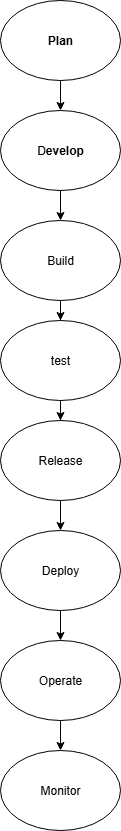

The diagram above was exported from draw.io. Its source (the exported page's mxGraphModel, read from the mxfile embedded in the PNG):
<mxGraphModel dx="872" dy="473" grid="1" gridSize="10" guides="1" tooltips="1" connect="1" arrows="1" fold="1" page="1" pageScale="1" pageWidth="827" pageHeight="1169" math="0" shadow="0">
  <root>
    <mxCell id="0" />
    <mxCell id="1" parent="0" />
    <mxCell id="STJoSkn-cg5AqCA_HAMB-16" value="" style="edgeStyle=orthogonalEdgeStyle;rounded=0;orthogonalLoop=1;jettySize=auto;html=1;" edge="1" parent="1" source="STJoSkn-cg5AqCA_HAMB-1" target="STJoSkn-cg5AqCA_HAMB-2">
      <mxGeometry relative="1" as="geometry" />
    </mxCell>
    <mxCell id="STJoSkn-cg5AqCA_HAMB-1" value="&lt;b&gt;Plan&lt;/b&gt;" style="ellipse;whiteSpace=wrap;html=1;" vertex="1" parent="1">
      <mxGeometry x="354" y="20" width="120" height="80" as="geometry" />
    </mxCell>
    <mxCell id="STJoSkn-cg5AqCA_HAMB-17" value="" style="edgeStyle=orthogonalEdgeStyle;rounded=0;orthogonalLoop=1;jettySize=auto;html=1;" edge="1" parent="1" source="STJoSkn-cg5AqCA_HAMB-2" target="STJoSkn-cg5AqCA_HAMB-3">
      <mxGeometry relative="1" as="geometry" />
    </mxCell>
    <mxCell id="STJoSkn-cg5AqCA_HAMB-2" value="D&lt;b&gt;evelop&lt;/b&gt;" style="ellipse;whiteSpace=wrap;html=1;" vertex="1" parent="1">
      <mxGeometry x="354" y="130" width="120" height="80" as="geometry" />
    </mxCell>
    <mxCell id="STJoSkn-cg5AqCA_HAMB-18" value="" style="edgeStyle=orthogonalEdgeStyle;rounded=0;orthogonalLoop=1;jettySize=auto;html=1;" edge="1" parent="1" source="STJoSkn-cg5AqCA_HAMB-3" target="STJoSkn-cg5AqCA_HAMB-4">
      <mxGeometry relative="1" as="geometry" />
    </mxCell>
    <mxCell id="STJoSkn-cg5AqCA_HAMB-3" value="Build" style="ellipse;whiteSpace=wrap;html=1;" vertex="1" parent="1">
      <mxGeometry x="354" y="240" width="120" height="80" as="geometry" />
    </mxCell>
    <mxCell id="STJoSkn-cg5AqCA_HAMB-19" value="" style="edgeStyle=orthogonalEdgeStyle;rounded=0;orthogonalLoop=1;jettySize=auto;html=1;" edge="1" parent="1" source="STJoSkn-cg5AqCA_HAMB-4" target="STJoSkn-cg5AqCA_HAMB-5">
      <mxGeometry relative="1" as="geometry" />
    </mxCell>
    <mxCell id="STJoSkn-cg5AqCA_HAMB-4" value="test" style="ellipse;whiteSpace=wrap;html=1;" vertex="1" parent="1">
      <mxGeometry x="354" y="340" width="120" height="80" as="geometry" />
    </mxCell>
    <mxCell id="STJoSkn-cg5AqCA_HAMB-15" value="" style="edgeStyle=orthogonalEdgeStyle;rounded=0;orthogonalLoop=1;jettySize=auto;html=1;" edge="1" parent="1" source="STJoSkn-cg5AqCA_HAMB-5" target="STJoSkn-cg5AqCA_HAMB-6">
      <mxGeometry relative="1" as="geometry" />
    </mxCell>
    <mxCell id="STJoSkn-cg5AqCA_HAMB-5" value="Release" style="ellipse;whiteSpace=wrap;html=1;" vertex="1" parent="1">
      <mxGeometry x="354" y="440" width="120" height="80" as="geometry" />
    </mxCell>
    <mxCell id="STJoSkn-cg5AqCA_HAMB-12" value="" style="edgeStyle=orthogonalEdgeStyle;rounded=0;orthogonalLoop=1;jettySize=auto;html=1;" edge="1" parent="1" source="STJoSkn-cg5AqCA_HAMB-6" target="STJoSkn-cg5AqCA_HAMB-7">
      <mxGeometry relative="1" as="geometry" />
    </mxCell>
    <mxCell id="STJoSkn-cg5AqCA_HAMB-6" value="Deploy" style="ellipse;whiteSpace=wrap;html=1;" vertex="1" parent="1">
      <mxGeometry x="354" y="550" width="120" height="80" as="geometry" />
    </mxCell>
    <mxCell id="STJoSkn-cg5AqCA_HAMB-13" value="" style="edgeStyle=orthogonalEdgeStyle;rounded=0;orthogonalLoop=1;jettySize=auto;html=1;" edge="1" parent="1" source="STJoSkn-cg5AqCA_HAMB-7" target="STJoSkn-cg5AqCA_HAMB-8">
      <mxGeometry relative="1" as="geometry" />
    </mxCell>
    <mxCell id="STJoSkn-cg5AqCA_HAMB-7" value="Operate" style="ellipse;whiteSpace=wrap;html=1;" vertex="1" parent="1">
      <mxGeometry x="354" y="660" width="120" height="80" as="geometry" />
    </mxCell>
    <mxCell id="STJoSkn-cg5AqCA_HAMB-8" value="Monitor" style="ellipse;whiteSpace=wrap;html=1;" vertex="1" parent="1">
      <mxGeometry x="354" y="770" width="120" height="80" as="geometry" />
    </mxCell>
  </root>
</mxGraphModel>